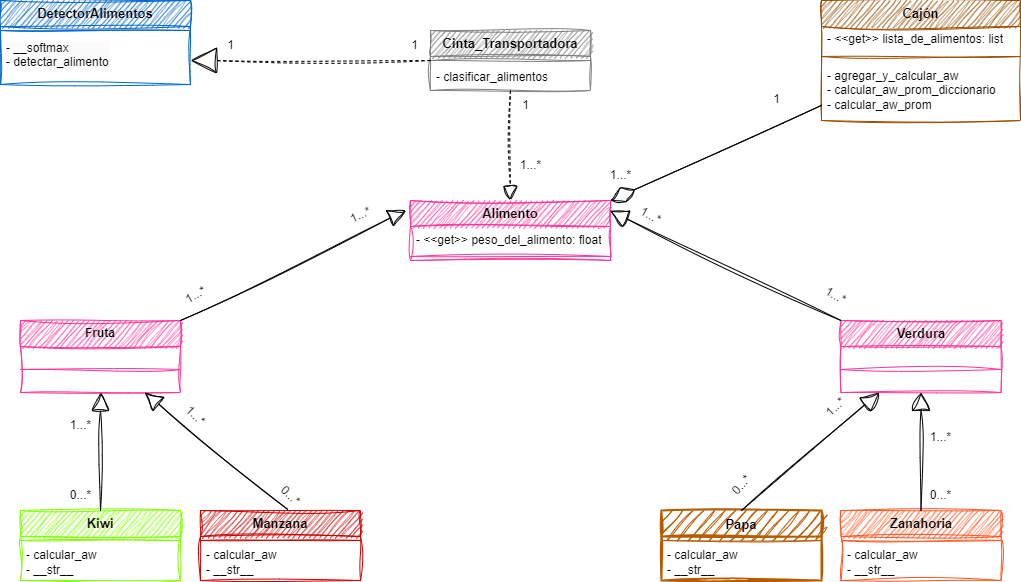

The diagram above was exported from draw.io. Its source (the exported page's mxGraphModel, read from the mxfile embedded in the PNG):
<mxGraphModel dx="1323" dy="707" grid="1" gridSize="10" guides="1" tooltips="1" connect="1" arrows="1" fold="1" page="1" pageScale="1.5" pageWidth="1169" pageHeight="826" background="none" math="0" shadow="0">
  <root>
    <mxCell id="0" style=";html=1;" />
    <mxCell id="1" style=";html=1;" parent="0" />
    <mxCell id="CoqGPW_LLS2zEvc1RFpG-5" value="&lt;font style=&quot;font-size: 13px;&quot;&gt;Alimento&lt;/font&gt;" style="swimlane;fontStyle=1;align=center;verticalAlign=middle;childLayout=stackLayout;horizontal=1;startSize=26;horizontalStack=0;resizeParent=1;resizeParentMax=0;resizeLast=0;collapsible=1;marginBottom=0;whiteSpace=wrap;html=1;fillColor=#FF3399;strokeColor=#FF3399;sketch=1;curveFitting=1;jiggle=2;" parent="1" vertex="1">
      <mxGeometry x="550" y="360" width="200" height="60" as="geometry" />
    </mxCell>
    <mxCell id="YSZzrmniR2Ds4qireLnC-23" value="- &amp;lt;&amp;lt;get&amp;gt;&amp;gt; peso_del_alimento: float" style="text;strokeColor=none;fillColor=none;align=left;verticalAlign=top;spacingLeft=4;spacingRight=4;overflow=hidden;rotatable=0;points=[[0,0.5],[1,0.5]];portConstraint=eastwest;whiteSpace=wrap;html=1;sketch=1;curveFitting=1;jiggle=2;" parent="CoqGPW_LLS2zEvc1RFpG-5" vertex="1">
      <mxGeometry y="26" width="200" height="26" as="geometry" />
    </mxCell>
    <mxCell id="CoqGPW_LLS2zEvc1RFpG-7" value="" style="line;strokeWidth=1;fillColor=none;align=left;verticalAlign=middle;spacingTop=-1;spacingLeft=3;spacingRight=3;rotatable=0;labelPosition=right;points=[];portConstraint=eastwest;strokeColor=inherit;sketch=1;curveFitting=1;jiggle=2;" parent="CoqGPW_LLS2zEvc1RFpG-5" vertex="1">
      <mxGeometry y="52" width="200" height="8" as="geometry" />
    </mxCell>
    <mxCell id="CoqGPW_LLS2zEvc1RFpG-9" value="&lt;font style=&quot;font-size: 13px;&quot;&gt;Cajón&lt;/font&gt;" style="swimlane;fontStyle=1;align=center;verticalAlign=middle;childLayout=stackLayout;horizontal=1;startSize=26;horizontalStack=0;resizeParent=1;resizeParentMax=0;resizeLast=0;collapsible=1;marginBottom=0;whiteSpace=wrap;html=1;fillColor=#994C00;strokeColor=#994C00;sketch=1;curveFitting=1;jiggle=2;" parent="1" vertex="1">
      <mxGeometry x="961" y="160" width="199" height="120" as="geometry" />
    </mxCell>
    <mxCell id="CoqGPW_LLS2zEvc1RFpG-10" value="- &amp;lt;&amp;lt;get&amp;gt;&amp;gt; lista_de_alimentos: list" style="text;strokeColor=none;fillColor=none;align=left;verticalAlign=middle;spacingLeft=4;spacingRight=4;overflow=hidden;rotatable=0;points=[[0,0.5],[1,0.5]];portConstraint=eastwest;whiteSpace=wrap;html=1;sketch=1;curveFitting=1;jiggle=2;" parent="CoqGPW_LLS2zEvc1RFpG-9" vertex="1">
      <mxGeometry y="26" width="199" height="26" as="geometry" />
    </mxCell>
    <mxCell id="CoqGPW_LLS2zEvc1RFpG-11" value="" style="line;strokeWidth=1;fillColor=none;align=left;verticalAlign=middle;spacingTop=-1;spacingLeft=3;spacingRight=3;rotatable=0;labelPosition=right;points=[];portConstraint=eastwest;strokeColor=inherit;sketch=1;curveFitting=1;jiggle=2;" parent="CoqGPW_LLS2zEvc1RFpG-9" vertex="1">
      <mxGeometry y="52" width="199" height="8" as="geometry" />
    </mxCell>
    <mxCell id="CoqGPW_LLS2zEvc1RFpG-12" value="- agregar_y_calcular_aw&lt;br&gt;- calcular_aw_prom_diccionario&lt;br&gt;- calcular_aw_prom" style="text;strokeColor=none;fillColor=none;align=left;verticalAlign=middle;spacingLeft=4;spacingRight=4;overflow=hidden;rotatable=0;points=[[0,0.5],[1,0.5]];portConstraint=eastwest;whiteSpace=wrap;html=1;sketch=1;curveFitting=1;jiggle=2;" parent="CoqGPW_LLS2zEvc1RFpG-9" vertex="1">
      <mxGeometry y="60" width="199" height="60" as="geometry" />
    </mxCell>
    <mxCell id="CoqGPW_LLS2zEvc1RFpG-13" value="&lt;font style=&quot;font-size: 13px;&quot;&gt;Cinta_Transportadora&lt;/font&gt;" style="swimlane;fontStyle=1;align=center;verticalAlign=middle;childLayout=stackLayout;horizontal=1;startSize=26;horizontalStack=0;resizeParent=1;resizeParentMax=0;resizeLast=0;collapsible=1;marginBottom=0;whiteSpace=wrap;html=1;fillColor=#808080;strokeColor=#808080;sketch=1;curveFitting=1;jiggle=2;" parent="1" vertex="1">
      <mxGeometry x="570" y="190" width="160" height="60" as="geometry" />
    </mxCell>
    <mxCell id="CoqGPW_LLS2zEvc1RFpG-15" value="" style="line;strokeWidth=1;fillColor=none;align=left;verticalAlign=middle;spacingTop=-1;spacingLeft=3;spacingRight=3;rotatable=0;labelPosition=right;points=[];portConstraint=eastwest;strokeColor=inherit;sketch=1;curveFitting=1;jiggle=2;" parent="CoqGPW_LLS2zEvc1RFpG-13" vertex="1">
      <mxGeometry y="26" width="160" height="8" as="geometry" />
    </mxCell>
    <mxCell id="CoqGPW_LLS2zEvc1RFpG-16" value="- clasificar_alimentos" style="text;strokeColor=none;fillColor=none;align=left;verticalAlign=middle;spacingLeft=4;spacingRight=4;overflow=hidden;rotatable=0;points=[[0,0.5],[1,0.5]];portConstraint=eastwest;whiteSpace=wrap;html=1;sketch=1;curveFitting=1;jiggle=2;" parent="CoqGPW_LLS2zEvc1RFpG-13" vertex="1">
      <mxGeometry y="34" width="160" height="26" as="geometry" />
    </mxCell>
    <mxCell id="CoqGPW_LLS2zEvc1RFpG-32" value="Fruta" style="swimlane;fontStyle=1;align=center;verticalAlign=middle;childLayout=stackLayout;horizontal=1;startSize=26;horizontalStack=0;resizeParent=1;resizeParentMax=0;resizeLast=0;collapsible=1;marginBottom=0;whiteSpace=wrap;html=1;fillColor=#FF3399;strokeColor=#FF3399;sketch=1;curveFitting=1;jiggle=2;" parent="1" vertex="1">
      <mxGeometry x="160" y="480" width="160" height="72" as="geometry" />
    </mxCell>
    <mxCell id="CoqGPW_LLS2zEvc1RFpG-34" value="" style="line;strokeWidth=1;fillColor=none;align=left;verticalAlign=middle;spacingTop=-1;spacingLeft=3;spacingRight=3;rotatable=0;labelPosition=right;points=[];portConstraint=eastwest;strokeColor=inherit;sketch=1;curveFitting=1;jiggle=2;" parent="CoqGPW_LLS2zEvc1RFpG-32" vertex="1">
      <mxGeometry y="26" width="160" height="46" as="geometry" />
    </mxCell>
    <mxCell id="CoqGPW_LLS2zEvc1RFpG-36" value="&lt;font style=&quot;font-size: 13px;&quot;&gt;Verdura&lt;/font&gt;" style="swimlane;fontStyle=1;align=center;verticalAlign=middle;childLayout=stackLayout;horizontal=1;startSize=26;horizontalStack=0;resizeParent=1;resizeParentMax=0;resizeLast=0;collapsible=1;marginBottom=0;whiteSpace=wrap;html=1;fillColor=#FF3399;strokeColor=#FF3399;sketch=1;curveFitting=1;jiggle=2;" parent="1" vertex="1">
      <mxGeometry x="980.5" y="480" width="160" height="72" as="geometry" />
    </mxCell>
    <mxCell id="CoqGPW_LLS2zEvc1RFpG-38" value="" style="line;strokeWidth=1;fillColor=none;align=left;verticalAlign=middle;spacingTop=-1;spacingLeft=3;spacingRight=3;rotatable=0;labelPosition=right;points=[];portConstraint=eastwest;strokeColor=inherit;sketch=1;curveFitting=1;jiggle=2;" parent="CoqGPW_LLS2zEvc1RFpG-36" vertex="1">
      <mxGeometry y="26" width="160" height="46" as="geometry" />
    </mxCell>
    <mxCell id="CoqGPW_LLS2zEvc1RFpG-41" value="" style="endArrow=block;endSize=16;endFill=0;html=1;rounded=0;entryX=-0.022;entryY=0.163;entryDx=0;entryDy=0;entryPerimeter=0;exitX=1;exitY=0;exitDx=0;exitDy=0;sketch=1;curveFitting=1;jiggle=2;" parent="1" source="CoqGPW_LLS2zEvc1RFpG-32" target="CoqGPW_LLS2zEvc1RFpG-5" edge="1">
      <mxGeometry width="160" relative="1" as="geometry">
        <mxPoint x="395.96" y="555" as="sourcePoint" />
        <mxPoint x="484.0399999999999" y="480.7139999999999" as="targetPoint" />
      </mxGeometry>
    </mxCell>
    <mxCell id="CoqGPW_LLS2zEvc1RFpG-51" value="" style="endArrow=block;endFill=0;endSize=24;html=1;rounded=0;entryX=1;entryY=0.5;entryDx=0;entryDy=0;exitX=0;exitY=0.5;exitDx=0;exitDy=0;sketch=1;curveFitting=1;jiggle=2;dashed=1;" parent="1" source="CoqGPW_LLS2zEvc1RFpG-13" edge="1">
      <mxGeometry width="160" relative="1" as="geometry">
        <mxPoint x="540.0000000000002" y="202.40614999304302" as="sourcePoint" />
        <mxPoint x="330" y="220" as="targetPoint" />
      </mxGeometry>
    </mxCell>
    <mxCell id="YSZzrmniR2Ds4qireLnC-1" value="&lt;font style=&quot;font-size: 13px;&quot;&gt;Manzana&lt;/font&gt;" style="swimlane;fontStyle=1;align=center;verticalAlign=middle;childLayout=stackLayout;horizontal=1;startSize=26;horizontalStack=0;resizeParent=1;resizeParentMax=0;resizeLast=0;collapsible=1;marginBottom=0;whiteSpace=wrap;html=1;fillColor=#CC0000;strokeColor=#CC0000;sketch=1;curveFitting=1;jiggle=2;" parent="1" vertex="1">
      <mxGeometry x="340" y="670" width="160" height="70" as="geometry" />
    </mxCell>
    <mxCell id="YSZzrmniR2Ds4qireLnC-3" value="" style="line;strokeWidth=1;fillColor=none;align=left;verticalAlign=middle;spacingTop=-1;spacingLeft=3;spacingRight=3;rotatable=0;labelPosition=right;points=[];portConstraint=eastwest;strokeColor=inherit;sketch=1;curveFitting=1;jiggle=2;" parent="YSZzrmniR2Ds4qireLnC-1" vertex="1">
      <mxGeometry y="26" width="160" height="8" as="geometry" />
    </mxCell>
    <mxCell id="YSZzrmniR2Ds4qireLnC-4" value="- calcular_aw&lt;br style=&quot;border-color: var(--border-color);&quot;&gt;- __str__" style="text;strokeColor=none;fillColor=none;align=left;verticalAlign=middle;spacingLeft=4;spacingRight=4;overflow=hidden;rotatable=0;points=[[0,0.5],[1,0.5]];portConstraint=eastwest;whiteSpace=wrap;html=1;sketch=1;curveFitting=1;jiggle=2;" parent="YSZzrmniR2Ds4qireLnC-1" vertex="1">
      <mxGeometry y="34" width="160" height="36" as="geometry" />
    </mxCell>
    <mxCell id="YSZzrmniR2Ds4qireLnC-5" value="&lt;font style=&quot;font-size: 13px;&quot;&gt;Kiwi&lt;/font&gt;" style="swimlane;fontStyle=1;align=center;verticalAlign=middle;childLayout=stackLayout;horizontal=1;startSize=26;horizontalStack=0;resizeParent=1;resizeParentMax=0;resizeLast=0;collapsible=1;marginBottom=0;whiteSpace=wrap;html=1;fillColor=#80FF00;strokeColor=#80FF00;sketch=1;curveFitting=1;jiggle=2;" parent="1" vertex="1">
      <mxGeometry x="160" y="670" width="160" height="70" as="geometry" />
    </mxCell>
    <mxCell id="YSZzrmniR2Ds4qireLnC-7" value="" style="line;strokeWidth=1;fillColor=none;align=left;verticalAlign=middle;spacingTop=-1;spacingLeft=3;spacingRight=3;rotatable=0;labelPosition=right;points=[];portConstraint=eastwest;strokeColor=inherit;sketch=1;curveFitting=1;jiggle=2;" parent="YSZzrmniR2Ds4qireLnC-5" vertex="1">
      <mxGeometry y="26" width="160" height="8" as="geometry" />
    </mxCell>
    <mxCell id="YSZzrmniR2Ds4qireLnC-8" value="- calcular_aw&lt;br&gt;- __str__" style="text;strokeColor=none;fillColor=none;align=left;verticalAlign=middle;spacingLeft=4;spacingRight=4;overflow=hidden;rotatable=0;points=[[0,0.5],[1,0.5]];portConstraint=eastwest;whiteSpace=wrap;html=1;sketch=1;curveFitting=1;jiggle=2;" parent="YSZzrmniR2Ds4qireLnC-5" vertex="1">
      <mxGeometry y="34" width="160" height="36" as="geometry" />
    </mxCell>
    <mxCell id="YSZzrmniR2Ds4qireLnC-9" value="&lt;font style=&quot;font-size: 13px;&quot;&gt;Papa&lt;/font&gt;" style="swimlane;fontStyle=1;align=center;verticalAlign=top;childLayout=stackLayout;horizontal=1;startSize=26;horizontalStack=0;resizeParent=1;resizeParentMax=0;resizeLast=0;collapsible=1;marginBottom=0;whiteSpace=wrap;html=1;fillColor=#B55B00;strokeColor=#B55B00;strokeWidth=2;sketch=1;curveFitting=1;jiggle=2;" parent="1" vertex="1">
      <mxGeometry x="801" y="670" width="160" height="70" as="geometry" />
    </mxCell>
    <mxCell id="YSZzrmniR2Ds4qireLnC-11" value="" style="line;strokeWidth=1;fillColor=none;align=left;verticalAlign=middle;spacingTop=-1;spacingLeft=3;spacingRight=3;rotatable=0;labelPosition=right;points=[];portConstraint=eastwest;strokeColor=inherit;sketch=1;curveFitting=1;jiggle=2;" parent="YSZzrmniR2Ds4qireLnC-9" vertex="1">
      <mxGeometry y="26" width="160" height="8" as="geometry" />
    </mxCell>
    <mxCell id="YSZzrmniR2Ds4qireLnC-12" value="- calcular_aw&lt;br style=&quot;border-color: var(--border-color);&quot;&gt;- __str__" style="text;strokeColor=none;fillColor=none;align=left;verticalAlign=middle;spacingLeft=4;spacingRight=4;overflow=hidden;rotatable=0;points=[[0,0.5],[1,0.5]];portConstraint=eastwest;whiteSpace=wrap;html=1;sketch=1;curveFitting=1;jiggle=2;" parent="YSZzrmniR2Ds4qireLnC-9" vertex="1">
      <mxGeometry y="34" width="160" height="36" as="geometry" />
    </mxCell>
    <mxCell id="YSZzrmniR2Ds4qireLnC-13" value="&lt;font style=&quot;font-size: 13px;&quot;&gt;Zanahoria&lt;/font&gt;" style="swimlane;fontStyle=1;align=center;verticalAlign=middle;childLayout=stackLayout;horizontal=1;startSize=26;horizontalStack=0;resizeParent=1;resizeParentMax=0;resizeLast=0;collapsible=1;marginBottom=0;whiteSpace=wrap;html=1;fillColor=#FF5521;strokeColor=#FF5521;sketch=1;curveFitting=1;jiggle=2;" parent="1" vertex="1">
      <mxGeometry x="980.5" y="670" width="160" height="70" as="geometry" />
    </mxCell>
    <mxCell id="YSZzrmniR2Ds4qireLnC-15" value="" style="line;strokeWidth=1;fillColor=none;align=left;verticalAlign=middle;spacingTop=-1;spacingLeft=3;spacingRight=3;rotatable=0;labelPosition=right;points=[];portConstraint=eastwest;strokeColor=inherit;sketch=1;curveFitting=1;jiggle=2;" parent="YSZzrmniR2Ds4qireLnC-13" vertex="1">
      <mxGeometry y="26" width="160" height="8" as="geometry" />
    </mxCell>
    <mxCell id="YSZzrmniR2Ds4qireLnC-16" value="- calcular_aw&lt;br style=&quot;border-color: var(--border-color);&quot;&gt;- __str__" style="text;strokeColor=none;fillColor=none;align=left;verticalAlign=middle;spacingLeft=4;spacingRight=4;overflow=hidden;rotatable=0;points=[[0,0.5],[1,0.5]];portConstraint=eastwest;whiteSpace=wrap;html=1;sketch=1;curveFitting=1;jiggle=2;" parent="YSZzrmniR2Ds4qireLnC-13" vertex="1">
      <mxGeometry y="34" width="160" height="36" as="geometry" />
    </mxCell>
    <mxCell id="YSZzrmniR2Ds4qireLnC-17" value="" style="endArrow=block;endSize=16;endFill=0;html=1;rounded=0;entryX=0.997;entryY=0.172;entryDx=0;entryDy=0;entryPerimeter=0;exitX=0;exitY=0;exitDx=0;exitDy=0;sketch=1;curveFitting=1;jiggle=2;" parent="1" source="CoqGPW_LLS2zEvc1RFpG-36" target="CoqGPW_LLS2zEvc1RFpG-5" edge="1">
      <mxGeometry width="160" relative="1" as="geometry">
        <mxPoint x="840" y="560" as="sourcePoint" />
        <mxPoint x="976" y="419" as="targetPoint" />
      </mxGeometry>
    </mxCell>
    <mxCell id="YSZzrmniR2Ds4qireLnC-18" value="" style="endArrow=block;endSize=16;endFill=0;html=1;rounded=0;exitX=0.5;exitY=0;exitDx=0;exitDy=0;sketch=1;curveFitting=1;jiggle=2;" parent="1" source="YSZzrmniR2Ds4qireLnC-5" target="CoqGPW_LLS2zEvc1RFpG-32" edge="1">
      <mxGeometry width="160" relative="1" as="geometry">
        <mxPoint x="190" y="722" as="sourcePoint" />
        <mxPoint x="326" y="581" as="targetPoint" />
      </mxGeometry>
    </mxCell>
    <mxCell id="YSZzrmniR2Ds4qireLnC-20" value="" style="endArrow=block;endSize=16;endFill=0;html=1;rounded=0;exitX=0.5;exitY=0;exitDx=0;exitDy=0;sketch=1;curveFitting=1;jiggle=2;" parent="1" source="YSZzrmniR2Ds4qireLnC-9" target="CoqGPW_LLS2zEvc1RFpG-36" edge="1">
      <mxGeometry width="160" relative="1" as="geometry">
        <mxPoint x="801" y="721" as="sourcePoint" />
        <mxPoint x="840" y="641" as="targetPoint" />
      </mxGeometry>
    </mxCell>
    <mxCell id="YSZzrmniR2Ds4qireLnC-21" value="" style="endArrow=block;endSize=16;endFill=0;html=1;rounded=0;exitX=0.546;exitY=-0.014;exitDx=0;exitDy=0;exitPerimeter=0;sketch=1;curveFitting=1;jiggle=2;" parent="1" source="YSZzrmniR2Ds4qireLnC-1" target="CoqGPW_LLS2zEvc1RFpG-32" edge="1">
      <mxGeometry width="160" relative="1" as="geometry">
        <mxPoint x="440" y="721" as="sourcePoint" />
        <mxPoint x="479" y="641" as="targetPoint" />
      </mxGeometry>
    </mxCell>
    <mxCell id="YSZzrmniR2Ds4qireLnC-22" value="" style="endArrow=block;endSize=16;endFill=0;html=1;rounded=0;exitX=0.5;exitY=0;exitDx=0;exitDy=0;sketch=1;curveFitting=1;jiggle=2;" parent="1" source="YSZzrmniR2Ds4qireLnC-13" target="CoqGPW_LLS2zEvc1RFpG-36" edge="1">
      <mxGeometry width="160" relative="1" as="geometry">
        <mxPoint x="1062" y="724" as="sourcePoint" />
        <mxPoint x="980" y="646" as="targetPoint" />
      </mxGeometry>
    </mxCell>
    <mxCell id="1DPCd-kY8sun2-mEE1ae-2" value="" style="endArrow=block;dashed=1;endFill=0;endSize=12;html=1;rounded=0;sketch=1;curveFitting=1;jiggle=2;" parent="1" source="CoqGPW_LLS2zEvc1RFpG-13" target="CoqGPW_LLS2zEvc1RFpG-5" edge="1">
      <mxGeometry width="160" relative="1" as="geometry">
        <mxPoint x="620.28" y="246.00199999999998" as="sourcePoint" />
        <mxPoint x="619.72" y="398.78" as="targetPoint" />
      </mxGeometry>
    </mxCell>
    <mxCell id="1DPCd-kY8sun2-mEE1ae-7" value="1" style="text;html=1;align=center;verticalAlign=middle;resizable=0;points=[];autosize=1;strokeColor=none;fillColor=none;sketch=1;curveFitting=1;jiggle=2;" parent="1" vertex="1">
      <mxGeometry x="355" y="190" width="30" height="30" as="geometry" />
    </mxCell>
    <mxCell id="1DPCd-kY8sun2-mEE1ae-8" value="1" style="text;html=1;align=center;verticalAlign=middle;resizable=0;points=[];autosize=1;strokeColor=none;fillColor=none;sketch=1;curveFitting=1;jiggle=2;" parent="1" vertex="1">
      <mxGeometry x="539" y="190" width="30" height="30" as="geometry" />
    </mxCell>
    <mxCell id="1DPCd-kY8sun2-mEE1ae-10" value="1...*" style="text;html=1;align=center;verticalAlign=middle;resizable=0;points=[];autosize=1;strokeColor=none;fillColor=none;sketch=1;curveFitting=1;jiggle=2;" parent="1" vertex="1">
      <mxGeometry x="740" y="320" width="40" height="30" as="geometry" />
    </mxCell>
    <mxCell id="1DPCd-kY8sun2-mEE1ae-11" value="1" style="text;html=1;align=center;verticalAlign=middle;resizable=0;points=[];autosize=1;strokeColor=none;fillColor=none;sketch=1;curveFitting=1;jiggle=2;" parent="1" vertex="1">
      <mxGeometry x="650" y="250" width="30" height="30" as="geometry" />
    </mxCell>
    <mxCell id="1DPCd-kY8sun2-mEE1ae-12" value="1...*" style="text;html=1;align=center;verticalAlign=middle;resizable=0;points=[];autosize=1;strokeColor=none;fillColor=none;sketch=1;curveFitting=1;jiggle=2;" parent="1" vertex="1">
      <mxGeometry x="650" y="310" width="40" height="30" as="geometry" />
    </mxCell>
    <mxCell id="1DPCd-kY8sun2-mEE1ae-13" value="0...*" style="text;html=1;align=center;verticalAlign=middle;resizable=0;points=[];autosize=1;strokeColor=none;fillColor=none;rotation=45;sketch=1;curveFitting=1;jiggle=2;" parent="1" vertex="1">
      <mxGeometry x="410" y="640" width="40" height="30" as="geometry" />
    </mxCell>
    <mxCell id="1DPCd-kY8sun2-mEE1ae-14" value="0...*" style="text;html=1;align=center;verticalAlign=middle;resizable=0;points=[];autosize=1;strokeColor=none;fillColor=none;rotation=-49;sketch=1;curveFitting=1;jiggle=2;" parent="1" vertex="1">
      <mxGeometry x="861" y="630" width="40" height="30" as="geometry" />
    </mxCell>
    <mxCell id="1DPCd-kY8sun2-mEE1ae-15" value="0...*" style="text;html=1;align=center;verticalAlign=middle;resizable=0;points=[];autosize=1;strokeColor=none;fillColor=none;sketch=1;curveFitting=1;jiggle=2;" parent="1" vertex="1">
      <mxGeometry x="200" y="640" width="40" height="30" as="geometry" />
    </mxCell>
    <mxCell id="1DPCd-kY8sun2-mEE1ae-16" value="0...*" style="text;html=1;align=center;verticalAlign=middle;resizable=0;points=[];autosize=1;strokeColor=none;fillColor=none;sketch=1;curveFitting=1;jiggle=2;" parent="1" vertex="1">
      <mxGeometry x="1060" y="640" width="40" height="30" as="geometry" />
    </mxCell>
    <mxCell id="1DPCd-kY8sun2-mEE1ae-17" value="1...*" style="text;html=1;align=center;verticalAlign=middle;resizable=0;points=[];autosize=1;strokeColor=none;fillColor=none;rotation=-30;sketch=1;curveFitting=1;jiggle=2;" parent="1" vertex="1">
      <mxGeometry x="315" y="440" width="40" height="30" as="geometry" />
    </mxCell>
    <mxCell id="1DPCd-kY8sun2-mEE1ae-18" value="1...*" style="text;html=1;align=center;verticalAlign=middle;resizable=0;points=[];autosize=1;strokeColor=none;fillColor=none;rotation=30;sketch=1;curveFitting=1;jiggle=2;" parent="1" vertex="1">
      <mxGeometry x="955" y="440" width="40" height="30" as="geometry" />
    </mxCell>
    <mxCell id="1DPCd-kY8sun2-mEE1ae-19" value="1...*" style="text;html=1;align=center;verticalAlign=middle;resizable=0;points=[];autosize=1;strokeColor=none;fillColor=none;rotation=0;sketch=1;curveFitting=1;jiggle=2;" parent="1" vertex="1">
      <mxGeometry x="200" y="570" width="40" height="30" as="geometry" />
    </mxCell>
    <mxCell id="1DPCd-kY8sun2-mEE1ae-20" value="1...*" style="text;html=1;align=center;verticalAlign=middle;resizable=0;points=[];autosize=1;strokeColor=none;fillColor=none;rotation=-25;sketch=1;curveFitting=1;jiggle=2;" parent="1" vertex="1">
      <mxGeometry x="480" y="360" width="40" height="30" as="geometry" />
    </mxCell>
    <mxCell id="1DPCd-kY8sun2-mEE1ae-21" value="1...*" style="text;html=1;align=center;verticalAlign=middle;resizable=0;points=[];autosize=1;strokeColor=none;fillColor=none;rotation=30;sketch=1;curveFitting=1;jiggle=2;" parent="1" vertex="1">
      <mxGeometry x="770" y="360" width="40" height="30" as="geometry" />
    </mxCell>
    <mxCell id="1DPCd-kY8sun2-mEE1ae-22" value="1...*" style="text;html=1;align=center;verticalAlign=middle;resizable=0;points=[];autosize=1;strokeColor=none;fillColor=none;rotation=45;sketch=1;curveFitting=1;jiggle=2;" parent="1" vertex="1">
      <mxGeometry x="315" y="560" width="40" height="30" as="geometry" />
    </mxCell>
    <mxCell id="1DPCd-kY8sun2-mEE1ae-23" value="1...*" style="text;html=1;align=center;verticalAlign=middle;resizable=0;points=[];autosize=1;strokeColor=none;fillColor=none;rotation=-43;sketch=1;curveFitting=1;jiggle=2;" parent="1" vertex="1">
      <mxGeometry x="955" y="552" width="40" height="30" as="geometry" />
    </mxCell>
    <mxCell id="1DPCd-kY8sun2-mEE1ae-24" value="1...*" style="text;html=1;align=center;verticalAlign=middle;resizable=0;points=[];autosize=1;strokeColor=none;fillColor=none;rotation=0;sketch=1;curveFitting=1;jiggle=2;" parent="1" vertex="1">
      <mxGeometry x="1060" y="582" width="40" height="30" as="geometry" />
    </mxCell>
    <mxCell id="1DPCd-kY8sun2-mEE1ae-30" value="&lt;font style=&quot;font-size: 13px;&quot;&gt;DetectorAlimentos&lt;/font&gt;" style="swimlane;fontStyle=1;align=center;verticalAlign=middle;childLayout=stackLayout;horizontal=1;startSize=26;horizontalStack=0;resizeParent=1;resizeParentMax=0;resizeLast=0;collapsible=1;marginBottom=0;whiteSpace=wrap;html=1;fillColor=#0066CC;strokeColor=#0066CC;strokeWidth=1;sketch=1;curveFitting=1;jiggle=2;" parent="1" vertex="1">
      <mxGeometry x="140" y="160" width="190" height="84" as="geometry" />
    </mxCell>
    <mxCell id="1DPCd-kY8sun2-mEE1ae-31" value="" style="line;strokeWidth=1;fillColor=none;align=left;verticalAlign=middle;spacingTop=-1;spacingLeft=3;spacingRight=3;rotatable=0;labelPosition=right;points=[];portConstraint=eastwest;strokeColor=inherit;sketch=1;curveFitting=1;jiggle=2;" parent="1DPCd-kY8sun2-mEE1ae-30" vertex="1">
      <mxGeometry y="26" width="190" height="8" as="geometry" />
    </mxCell>
    <mxCell id="1DPCd-kY8sun2-mEE1ae-34" value="&lt;p style=&quot;border-color: var(--border-color); color: rgb(0, 0, 0); font-family: Helvetica; font-size: 12px; font-style: normal; font-variant-ligatures: normal; font-variant-caps: normal; font-weight: 400; letter-spacing: normal; orphans: 2; text-align: left; text-indent: 0px; text-transform: none; widows: 2; word-spacing: 0px; -webkit-text-stroke-width: 0px; background-color: rgb(251, 251, 251); text-decoration-thickness: initial; text-decoration-style: initial; text-decoration-color: initial; margin: 0px 0px 0px 4px;&quot;&gt;- __softmax&lt;/p&gt;&lt;p style=&quot;border-color: var(--border-color); color: rgb(0, 0, 0); font-family: Helvetica; font-size: 12px; font-style: normal; font-variant-ligatures: normal; font-variant-caps: normal; font-weight: 400; letter-spacing: normal; orphans: 2; text-align: left; text-indent: 0px; text-transform: none; widows: 2; word-spacing: 0px; -webkit-text-stroke-width: 0px; background-color: rgb(251, 251, 251); text-decoration-thickness: initial; text-decoration-style: initial; text-decoration-color: initial; margin: 0px 0px 0px 4px;&quot;&gt;- detectar_alimento&lt;/p&gt;" style="text;whiteSpace=wrap;html=1;sketch=1;curveFitting=1;jiggle=2;" parent="1DPCd-kY8sun2-mEE1ae-30" vertex="1">
      <mxGeometry y="34" width="190" height="50" as="geometry" />
    </mxCell>
    <mxCell id="grWjn7hl3RgZrbaiPD8_-2" value="1" style="text;html=1;align=center;verticalAlign=middle;resizable=0;points=[];autosize=1;strokeColor=none;fillColor=none;sketch=1;curveFitting=1;jiggle=2;" vertex="1" parent="1">
      <mxGeometry x="901" y="244" width="30" height="30" as="geometry" />
    </mxCell>
    <mxCell id="1DPCd-kY8sun2-mEE1ae-1" value="" style="endArrow=diamondThin;endFill=0;endSize=24;html=1;rounded=0;hachureGap=4;fontFamily=Architects Daughter;fontSource=https%3A%2F%2Ffonts.googleapis.com%2Fcss%3Ffamily%3DArchitects%2BDaughter;fontSize=16;sketch=1;curveFitting=1;jiggle=2;entryX=1;entryY=0;entryDx=0;entryDy=0;" parent="1" source="CoqGPW_LLS2zEvc1RFpG-9" target="CoqGPW_LLS2zEvc1RFpG-5" edge="1">
      <mxGeometry width="160" relative="1" as="geometry">
        <mxPoint x="970.000434782609" y="260" as="sourcePoint" />
        <mxPoint x="740" y="370" as="targetPoint" />
      </mxGeometry>
    </mxCell>
  </root>
</mxGraphModel>